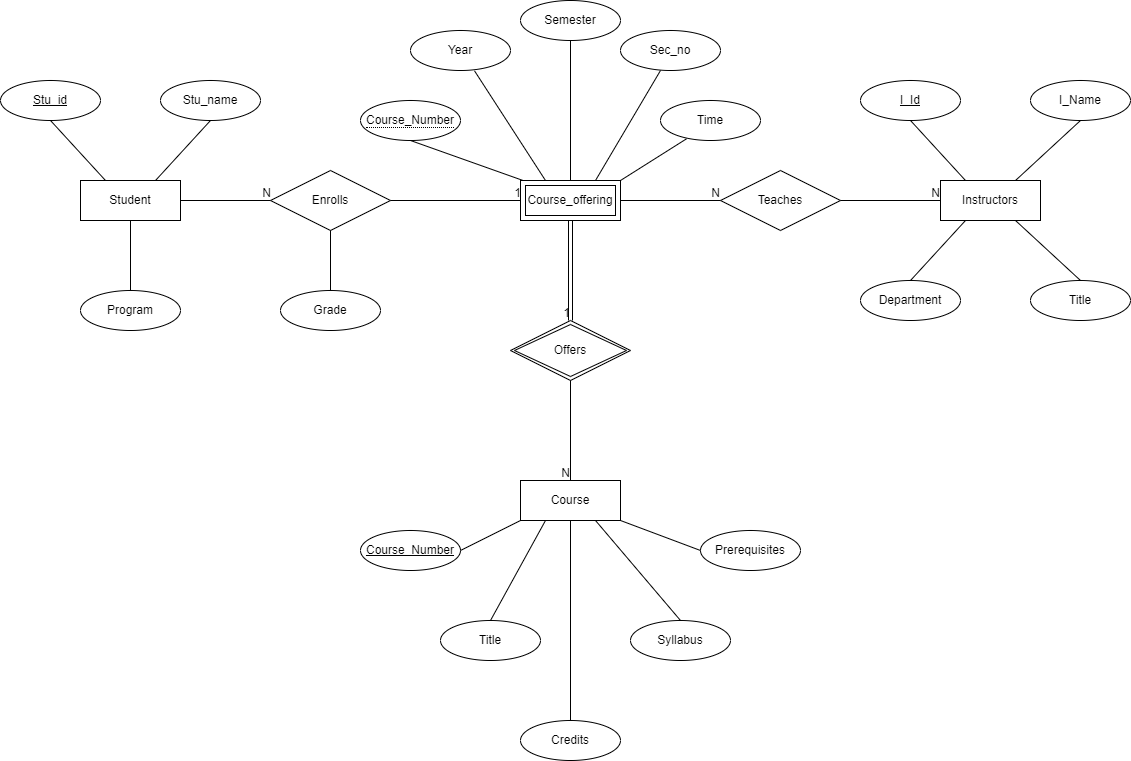

The diagram above was exported from draw.io. Its source (the exported page's mxGraphModel, read from the mxfile embedded in the PNG):
<mxGraphModel dx="1444" dy="835" grid="1" gridSize="10" guides="1" tooltips="1" connect="1" arrows="1" fold="1" page="1" pageScale="1" pageWidth="1169" pageHeight="1654" math="0" shadow="0">
  <root>
    <mxCell id="0" />
    <mxCell id="1" parent="0" />
    <mxCell id="_eyQggSla9xqG0VbZHXc-1" value="Student" style="whiteSpace=wrap;html=1;align=center;" vertex="1" parent="1">
      <mxGeometry x="130" y="190" width="100" height="40" as="geometry" />
    </mxCell>
    <mxCell id="_eyQggSla9xqG0VbZHXc-2" value="Stu_name" style="ellipse;whiteSpace=wrap;html=1;align=center;" vertex="1" parent="1">
      <mxGeometry x="210" y="90" width="100" height="40" as="geometry" />
    </mxCell>
    <mxCell id="_eyQggSla9xqG0VbZHXc-3" value="Stu_id" style="ellipse;whiteSpace=wrap;html=1;align=center;fontStyle=4;" vertex="1" parent="1">
      <mxGeometry x="50" y="90" width="100" height="40" as="geometry" />
    </mxCell>
    <mxCell id="_eyQggSla9xqG0VbZHXc-4" value="Program" style="ellipse;whiteSpace=wrap;html=1;align=center;" vertex="1" parent="1">
      <mxGeometry x="130" y="300" width="100" height="40" as="geometry" />
    </mxCell>
    <mxCell id="_eyQggSla9xqG0VbZHXc-5" value="" style="endArrow=none;html=1;rounded=0;exitX=0.5;exitY=1;exitDx=0;exitDy=0;entryX=0.5;entryY=0;entryDx=0;entryDy=0;" edge="1" parent="1" source="_eyQggSla9xqG0VbZHXc-1" target="_eyQggSla9xqG0VbZHXc-4">
      <mxGeometry relative="1" as="geometry">
        <mxPoint x="180" y="250" as="sourcePoint" />
        <mxPoint x="340" y="250" as="targetPoint" />
      </mxGeometry>
    </mxCell>
    <mxCell id="_eyQggSla9xqG0VbZHXc-6" value="" style="endArrow=none;html=1;rounded=0;exitX=0.75;exitY=0;exitDx=0;exitDy=0;entryX=0.5;entryY=1;entryDx=0;entryDy=0;" edge="1" parent="1" source="_eyQggSla9xqG0VbZHXc-1" target="_eyQggSla9xqG0VbZHXc-2">
      <mxGeometry relative="1" as="geometry">
        <mxPoint x="200" y="170" as="sourcePoint" />
        <mxPoint x="360" y="170" as="targetPoint" />
      </mxGeometry>
    </mxCell>
    <mxCell id="_eyQggSla9xqG0VbZHXc-7" value="" style="endArrow=none;html=1;rounded=0;exitX=0.5;exitY=1;exitDx=0;exitDy=0;entryX=0.25;entryY=0;entryDx=0;entryDy=0;" edge="1" parent="1" source="_eyQggSla9xqG0VbZHXc-3" target="_eyQggSla9xqG0VbZHXc-1">
      <mxGeometry relative="1" as="geometry">
        <mxPoint x="140" y="160" as="sourcePoint" />
        <mxPoint x="300" y="160" as="targetPoint" />
        <Array as="points" />
      </mxGeometry>
    </mxCell>
    <mxCell id="_eyQggSla9xqG0VbZHXc-9" value="Enrolls" style="shape=rhombus;perimeter=rhombusPerimeter;whiteSpace=wrap;html=1;align=center;" vertex="1" parent="1">
      <mxGeometry x="320" y="180" width="120" height="60" as="geometry" />
    </mxCell>
    <mxCell id="_eyQggSla9xqG0VbZHXc-10" value="Grade" style="ellipse;whiteSpace=wrap;html=1;align=center;" vertex="1" parent="1">
      <mxGeometry x="330" y="300" width="100" height="40" as="geometry" />
    </mxCell>
    <mxCell id="_eyQggSla9xqG0VbZHXc-11" value="" style="endArrow=none;html=1;rounded=0;exitX=0.5;exitY=1;exitDx=0;exitDy=0;entryX=0.5;entryY=0;entryDx=0;entryDy=0;" edge="1" parent="1" source="_eyQggSla9xqG0VbZHXc-9" target="_eyQggSla9xqG0VbZHXc-10">
      <mxGeometry relative="1" as="geometry">
        <mxPoint x="380" y="270" as="sourcePoint" />
        <mxPoint x="540" y="270" as="targetPoint" />
      </mxGeometry>
    </mxCell>
    <mxCell id="_eyQggSla9xqG0VbZHXc-13" value="Year" style="ellipse;whiteSpace=wrap;html=1;align=center;" vertex="1" parent="1">
      <mxGeometry x="460" y="40" width="100" height="40" as="geometry" />
    </mxCell>
    <mxCell id="_eyQggSla9xqG0VbZHXc-14" value="Sec_no" style="ellipse;whiteSpace=wrap;html=1;align=center;" vertex="1" parent="1">
      <mxGeometry x="670" y="40" width="100" height="40" as="geometry" />
    </mxCell>
    <mxCell id="_eyQggSla9xqG0VbZHXc-15" value="Semester" style="ellipse;whiteSpace=wrap;html=1;align=center;" vertex="1" parent="1">
      <mxGeometry x="570" y="10" width="100" height="40" as="geometry" />
    </mxCell>
    <mxCell id="_eyQggSla9xqG0VbZHXc-16" value="Time" style="ellipse;whiteSpace=wrap;html=1;align=center;" vertex="1" parent="1">
      <mxGeometry x="710" y="110" width="100" height="40" as="geometry" />
    </mxCell>
    <mxCell id="_eyQggSla9xqG0VbZHXc-17" value="" style="endArrow=none;html=1;rounded=0;entryX=0.26;entryY=0.958;entryDx=0;entryDy=0;entryPerimeter=0;exitX=1;exitY=0;exitDx=0;exitDy=0;" edge="1" parent="1" source="_eyQggSla9xqG0VbZHXc-37" target="_eyQggSla9xqG0VbZHXc-16">
      <mxGeometry relative="1" as="geometry">
        <mxPoint x="680" y="200" as="sourcePoint" />
        <mxPoint x="860" y="230" as="targetPoint" />
        <Array as="points" />
      </mxGeometry>
    </mxCell>
    <mxCell id="_eyQggSla9xqG0VbZHXc-19" value="" style="endArrow=none;html=1;rounded=0;exitX=0.5;exitY=1;exitDx=0;exitDy=0;entryX=0.5;entryY=0;entryDx=0;entryDy=0;" edge="1" parent="1" source="_eyQggSla9xqG0VbZHXc-15" target="_eyQggSla9xqG0VbZHXc-37">
      <mxGeometry relative="1" as="geometry">
        <mxPoint x="600" y="120" as="sourcePoint" />
        <mxPoint x="620" y="190" as="targetPoint" />
      </mxGeometry>
    </mxCell>
    <mxCell id="_eyQggSla9xqG0VbZHXc-20" value="" style="endArrow=none;html=1;rounded=0;exitX=0.64;exitY=1.008;exitDx=0;exitDy=0;exitPerimeter=0;entryX=0.25;entryY=0;entryDx=0;entryDy=0;" edge="1" parent="1" source="_eyQggSla9xqG0VbZHXc-13" target="_eyQggSla9xqG0VbZHXc-37">
      <mxGeometry relative="1" as="geometry">
        <mxPoint x="530" y="90" as="sourcePoint" />
        <mxPoint x="595" y="190" as="targetPoint" />
      </mxGeometry>
    </mxCell>
    <mxCell id="_eyQggSla9xqG0VbZHXc-21" value="" style="endArrow=none;html=1;rounded=0;exitX=0.5;exitY=1;exitDx=0;exitDy=0;entryX=0.073;entryY=0.042;entryDx=0;entryDy=0;entryPerimeter=0;" edge="1" parent="1" source="_eyQggSla9xqG0VbZHXc-62" target="_eyQggSla9xqG0VbZHXc-37">
      <mxGeometry relative="1" as="geometry">
        <mxPoint x="470" y="150" as="sourcePoint" />
        <mxPoint x="570" y="190" as="targetPoint" />
        <Array as="points" />
      </mxGeometry>
    </mxCell>
    <mxCell id="_eyQggSla9xqG0VbZHXc-22" value="Teaches" style="shape=rhombus;perimeter=rhombusPerimeter;whiteSpace=wrap;html=1;align=center;" vertex="1" parent="1">
      <mxGeometry x="770" y="180" width="120" height="60" as="geometry" />
    </mxCell>
    <mxCell id="_eyQggSla9xqG0VbZHXc-23" value="Instructors" style="whiteSpace=wrap;html=1;align=center;" vertex="1" parent="1">
      <mxGeometry x="990" y="190" width="100" height="40" as="geometry" />
    </mxCell>
    <mxCell id="_eyQggSla9xqG0VbZHXc-24" value="I_Id" style="ellipse;whiteSpace=wrap;html=1;align=center;fontStyle=4;" vertex="1" parent="1">
      <mxGeometry x="910" y="90" width="100" height="40" as="geometry" />
    </mxCell>
    <mxCell id="_eyQggSla9xqG0VbZHXc-25" value="I_Name" style="ellipse;whiteSpace=wrap;html=1;align=center;" vertex="1" parent="1">
      <mxGeometry x="1080" y="90" width="100" height="40" as="geometry" />
    </mxCell>
    <mxCell id="_eyQggSla9xqG0VbZHXc-26" value="Department" style="ellipse;whiteSpace=wrap;html=1;align=center;" vertex="1" parent="1">
      <mxGeometry x="910" y="290" width="100" height="40" as="geometry" />
    </mxCell>
    <mxCell id="_eyQggSla9xqG0VbZHXc-27" value="Title" style="ellipse;whiteSpace=wrap;html=1;align=center;" vertex="1" parent="1">
      <mxGeometry x="1080" y="290" width="100" height="40" as="geometry" />
    </mxCell>
    <mxCell id="_eyQggSla9xqG0VbZHXc-29" value="" style="endArrow=none;html=1;rounded=0;exitX=0.5;exitY=0;exitDx=0;exitDy=0;entryX=0.25;entryY=1;entryDx=0;entryDy=0;" edge="1" parent="1" source="_eyQggSla9xqG0VbZHXc-26" target="_eyQggSla9xqG0VbZHXc-23">
      <mxGeometry relative="1" as="geometry">
        <mxPoint x="930" y="270" as="sourcePoint" />
        <mxPoint x="1090" y="270" as="targetPoint" />
      </mxGeometry>
    </mxCell>
    <mxCell id="_eyQggSla9xqG0VbZHXc-30" value="" style="endArrow=none;html=1;rounded=0;exitX=0.75;exitY=1;exitDx=0;exitDy=0;entryX=0.5;entryY=0;entryDx=0;entryDy=0;" edge="1" parent="1" source="_eyQggSla9xqG0VbZHXc-23" target="_eyQggSla9xqG0VbZHXc-27">
      <mxGeometry relative="1" as="geometry">
        <mxPoint x="1090" y="260" as="sourcePoint" />
        <mxPoint x="1250" y="260" as="targetPoint" />
      </mxGeometry>
    </mxCell>
    <mxCell id="_eyQggSla9xqG0VbZHXc-31" value="" style="endArrow=none;html=1;rounded=0;exitX=0.75;exitY=0;exitDx=0;exitDy=0;entryX=0.5;entryY=1;entryDx=0;entryDy=0;" edge="1" parent="1" source="_eyQggSla9xqG0VbZHXc-23" target="_eyQggSla9xqG0VbZHXc-25">
      <mxGeometry relative="1" as="geometry">
        <mxPoint x="1040" y="179" as="sourcePoint" />
        <mxPoint x="1130" y="140" as="targetPoint" />
      </mxGeometry>
    </mxCell>
    <mxCell id="_eyQggSla9xqG0VbZHXc-32" value="" style="endArrow=none;html=1;rounded=0;exitX=0.25;exitY=0;exitDx=0;exitDy=0;entryX=0.5;entryY=1;entryDx=0;entryDy=0;" edge="1" parent="1" source="_eyQggSla9xqG0VbZHXc-23" target="_eyQggSla9xqG0VbZHXc-24">
      <mxGeometry relative="1" as="geometry">
        <mxPoint x="950" y="160" as="sourcePoint" />
        <mxPoint x="1110" y="160" as="targetPoint" />
      </mxGeometry>
    </mxCell>
    <mxCell id="_eyQggSla9xqG0VbZHXc-34" value="Course" style="whiteSpace=wrap;html=1;align=center;" vertex="1" parent="1">
      <mxGeometry x="570" y="490" width="100" height="40" as="geometry" />
    </mxCell>
    <mxCell id="_eyQggSla9xqG0VbZHXc-35" value="Offers" style="shape=rhombus;double=1;perimeter=rhombusPerimeter;whiteSpace=wrap;html=1;align=center;" vertex="1" parent="1">
      <mxGeometry x="560" y="330" width="120" height="60" as="geometry" />
    </mxCell>
    <mxCell id="_eyQggSla9xqG0VbZHXc-37" value="Course_offering" style="shape=ext;margin=3;double=1;whiteSpace=wrap;html=1;align=center;" vertex="1" parent="1">
      <mxGeometry x="570" y="190" width="100" height="40" as="geometry" />
    </mxCell>
    <mxCell id="_eyQggSla9xqG0VbZHXc-39" value="" style="endArrow=none;html=1;rounded=0;exitX=0.75;exitY=0;exitDx=0;exitDy=0;entryX=0.4;entryY=1;entryDx=0;entryDy=0;entryPerimeter=0;" edge="1" parent="1" source="_eyQggSla9xqG0VbZHXc-37" target="_eyQggSla9xqG0VbZHXc-14">
      <mxGeometry relative="1" as="geometry">
        <mxPoint x="600" y="120" as="sourcePoint" />
        <mxPoint x="760" y="120" as="targetPoint" />
      </mxGeometry>
    </mxCell>
    <mxCell id="_eyQggSla9xqG0VbZHXc-40" value="Course_Number" style="ellipse;whiteSpace=wrap;html=1;align=center;fontStyle=4;" vertex="1" parent="1">
      <mxGeometry x="410" y="540" width="100" height="40" as="geometry" />
    </mxCell>
    <mxCell id="_eyQggSla9xqG0VbZHXc-41" value="Prerequisites" style="ellipse;whiteSpace=wrap;html=1;align=center;" vertex="1" parent="1">
      <mxGeometry x="750" y="540" width="100" height="40" as="geometry" />
    </mxCell>
    <mxCell id="_eyQggSla9xqG0VbZHXc-42" value="Syllabus" style="ellipse;whiteSpace=wrap;html=1;align=center;" vertex="1" parent="1">
      <mxGeometry x="680" y="630" width="100" height="40" as="geometry" />
    </mxCell>
    <mxCell id="_eyQggSla9xqG0VbZHXc-43" value="Credits" style="ellipse;whiteSpace=wrap;html=1;align=center;" vertex="1" parent="1">
      <mxGeometry x="570" y="730" width="100" height="40" as="geometry" />
    </mxCell>
    <mxCell id="_eyQggSla9xqG0VbZHXc-44" value="Title" style="ellipse;whiteSpace=wrap;html=1;align=center;" vertex="1" parent="1">
      <mxGeometry x="490" y="630" width="100" height="40" as="geometry" />
    </mxCell>
    <mxCell id="_eyQggSla9xqG0VbZHXc-45" value="" style="endArrow=none;html=1;rounded=0;exitX=1;exitY=1;exitDx=0;exitDy=0;entryX=0;entryY=0.5;entryDx=0;entryDy=0;" edge="1" parent="1" source="_eyQggSla9xqG0VbZHXc-34" target="_eyQggSla9xqG0VbZHXc-41">
      <mxGeometry relative="1" as="geometry">
        <mxPoint x="700" y="509.5" as="sourcePoint" />
        <mxPoint x="860" y="509.5" as="targetPoint" />
      </mxGeometry>
    </mxCell>
    <mxCell id="_eyQggSla9xqG0VbZHXc-46" value="" style="endArrow=none;html=1;rounded=0;exitX=0.75;exitY=1;exitDx=0;exitDy=0;entryX=0.5;entryY=0;entryDx=0;entryDy=0;" edge="1" parent="1" source="_eyQggSla9xqG0VbZHXc-34" target="_eyQggSla9xqG0VbZHXc-42">
      <mxGeometry relative="1" as="geometry">
        <mxPoint x="670" y="620" as="sourcePoint" />
        <mxPoint x="830" y="620" as="targetPoint" />
      </mxGeometry>
    </mxCell>
    <mxCell id="_eyQggSla9xqG0VbZHXc-47" value="" style="endArrow=none;html=1;rounded=0;exitX=0.5;exitY=0;exitDx=0;exitDy=0;entryX=0.5;entryY=1;entryDx=0;entryDy=0;" edge="1" parent="1" source="_eyQggSla9xqG0VbZHXc-43" target="_eyQggSla9xqG0VbZHXc-34">
      <mxGeometry relative="1" as="geometry">
        <mxPoint x="620" y="680" as="sourcePoint" />
        <mxPoint x="780" y="680" as="targetPoint" />
      </mxGeometry>
    </mxCell>
    <mxCell id="_eyQggSla9xqG0VbZHXc-48" value="" style="endArrow=none;html=1;rounded=0;exitX=0.5;exitY=0;exitDx=0;exitDy=0;entryX=0.25;entryY=1;entryDx=0;entryDy=0;" edge="1" parent="1" source="_eyQggSla9xqG0VbZHXc-44" target="_eyQggSla9xqG0VbZHXc-34">
      <mxGeometry relative="1" as="geometry">
        <mxPoint x="560" y="610" as="sourcePoint" />
        <mxPoint x="720" y="610" as="targetPoint" />
      </mxGeometry>
    </mxCell>
    <mxCell id="_eyQggSla9xqG0VbZHXc-49" value="" style="endArrow=none;html=1;rounded=0;exitX=1;exitY=0.5;exitDx=0;exitDy=0;entryX=0;entryY=1;entryDx=0;entryDy=0;" edge="1" parent="1" source="_eyQggSla9xqG0VbZHXc-40" target="_eyQggSla9xqG0VbZHXc-34">
      <mxGeometry relative="1" as="geometry">
        <mxPoint x="520" y="560" as="sourcePoint" />
        <mxPoint x="680" y="560" as="targetPoint" />
      </mxGeometry>
    </mxCell>
    <mxCell id="_eyQggSla9xqG0VbZHXc-50" value="" style="endArrow=none;html=1;rounded=0;exitX=1;exitY=0.5;exitDx=0;exitDy=0;entryX=0;entryY=0.5;entryDx=0;entryDy=0;" edge="1" parent="1" source="_eyQggSla9xqG0VbZHXc-1" target="_eyQggSla9xqG0VbZHXc-9">
      <mxGeometry relative="1" as="geometry">
        <mxPoint x="240" y="229" as="sourcePoint" />
        <mxPoint x="400" y="229" as="targetPoint" />
        <Array as="points" />
      </mxGeometry>
    </mxCell>
    <mxCell id="_eyQggSla9xqG0VbZHXc-51" value="N" style="resizable=0;html=1;whiteSpace=wrap;align=right;verticalAlign=bottom;" connectable="0" vertex="1" parent="_eyQggSla9xqG0VbZHXc-50">
      <mxGeometry x="1" relative="1" as="geometry" />
    </mxCell>
    <mxCell id="_eyQggSla9xqG0VbZHXc-52" value="" style="endArrow=none;html=1;rounded=0;exitX=1;exitY=0.5;exitDx=0;exitDy=0;entryX=0;entryY=0.5;entryDx=0;entryDy=0;" edge="1" parent="1" source="_eyQggSla9xqG0VbZHXc-9" target="_eyQggSla9xqG0VbZHXc-37">
      <mxGeometry relative="1" as="geometry">
        <mxPoint x="440" y="210" as="sourcePoint" />
        <mxPoint x="560" y="220" as="targetPoint" />
      </mxGeometry>
    </mxCell>
    <mxCell id="_eyQggSla9xqG0VbZHXc-53" value="1" style="resizable=0;html=1;whiteSpace=wrap;align=right;verticalAlign=bottom;" connectable="0" vertex="1" parent="_eyQggSla9xqG0VbZHXc-52">
      <mxGeometry x="1" relative="1" as="geometry" />
    </mxCell>
    <mxCell id="_eyQggSla9xqG0VbZHXc-54" value="" style="endArrow=none;html=1;rounded=0;exitX=1;exitY=0.5;exitDx=0;exitDy=0;entryX=0;entryY=0.5;entryDx=0;entryDy=0;" edge="1" parent="1" source="_eyQggSla9xqG0VbZHXc-22" target="_eyQggSla9xqG0VbZHXc-23">
      <mxGeometry relative="1" as="geometry">
        <mxPoint x="870" y="260" as="sourcePoint" />
        <mxPoint x="1030" y="260" as="targetPoint" />
      </mxGeometry>
    </mxCell>
    <mxCell id="_eyQggSla9xqG0VbZHXc-55" value="N" style="resizable=0;html=1;whiteSpace=wrap;align=right;verticalAlign=bottom;" connectable="0" vertex="1" parent="_eyQggSla9xqG0VbZHXc-54">
      <mxGeometry x="1" relative="1" as="geometry" />
    </mxCell>
    <mxCell id="_eyQggSla9xqG0VbZHXc-56" value="" style="endArrow=none;html=1;rounded=0;exitX=1;exitY=0.5;exitDx=0;exitDy=0;" edge="1" parent="1" source="_eyQggSla9xqG0VbZHXc-37" target="_eyQggSla9xqG0VbZHXc-22">
      <mxGeometry relative="1" as="geometry">
        <mxPoint x="620" y="250" as="sourcePoint" />
        <mxPoint x="780" y="250" as="targetPoint" />
      </mxGeometry>
    </mxCell>
    <mxCell id="_eyQggSla9xqG0VbZHXc-57" value="N" style="resizable=0;html=1;whiteSpace=wrap;align=right;verticalAlign=bottom;" connectable="0" vertex="1" parent="_eyQggSla9xqG0VbZHXc-56">
      <mxGeometry x="1" relative="1" as="geometry" />
    </mxCell>
    <mxCell id="_eyQggSla9xqG0VbZHXc-58" value="" style="endArrow=none;html=1;rounded=0;exitX=0.5;exitY=1;exitDx=0;exitDy=0;entryX=0.5;entryY=0;entryDx=0;entryDy=0;" edge="1" parent="1" source="_eyQggSla9xqG0VbZHXc-35" target="_eyQggSla9xqG0VbZHXc-34">
      <mxGeometry relative="1" as="geometry">
        <mxPoint x="660" y="410" as="sourcePoint" />
        <mxPoint x="820" y="410" as="targetPoint" />
      </mxGeometry>
    </mxCell>
    <mxCell id="_eyQggSla9xqG0VbZHXc-59" value="N" style="resizable=0;html=1;whiteSpace=wrap;align=right;verticalAlign=bottom;" connectable="0" vertex="1" parent="_eyQggSla9xqG0VbZHXc-58">
      <mxGeometry x="1" relative="1" as="geometry" />
    </mxCell>
    <mxCell id="_eyQggSla9xqG0VbZHXc-60" value="" style="shape=link;html=1;rounded=0;exitX=0.5;exitY=1;exitDx=0;exitDy=0;entryX=0.5;entryY=0;entryDx=0;entryDy=0;" edge="1" parent="1" source="_eyQggSla9xqG0VbZHXc-37" target="_eyQggSla9xqG0VbZHXc-35">
      <mxGeometry relative="1" as="geometry">
        <mxPoint x="640" y="280" as="sourcePoint" />
        <mxPoint x="800" y="280" as="targetPoint" />
      </mxGeometry>
    </mxCell>
    <mxCell id="_eyQggSla9xqG0VbZHXc-61" value="1" style="resizable=0;html=1;whiteSpace=wrap;align=right;verticalAlign=bottom;" connectable="0" vertex="1" parent="_eyQggSla9xqG0VbZHXc-60">
      <mxGeometry x="1" relative="1" as="geometry" />
    </mxCell>
    <mxCell id="_eyQggSla9xqG0VbZHXc-62" value="&lt;span style=&quot;border-bottom: 1px dotted&quot;&gt;Course_Number&lt;/span&gt;" style="ellipse;whiteSpace=wrap;html=1;align=center;" vertex="1" parent="1">
      <mxGeometry x="410" y="110" width="100" height="40" as="geometry" />
    </mxCell>
  </root>
</mxGraphModel>